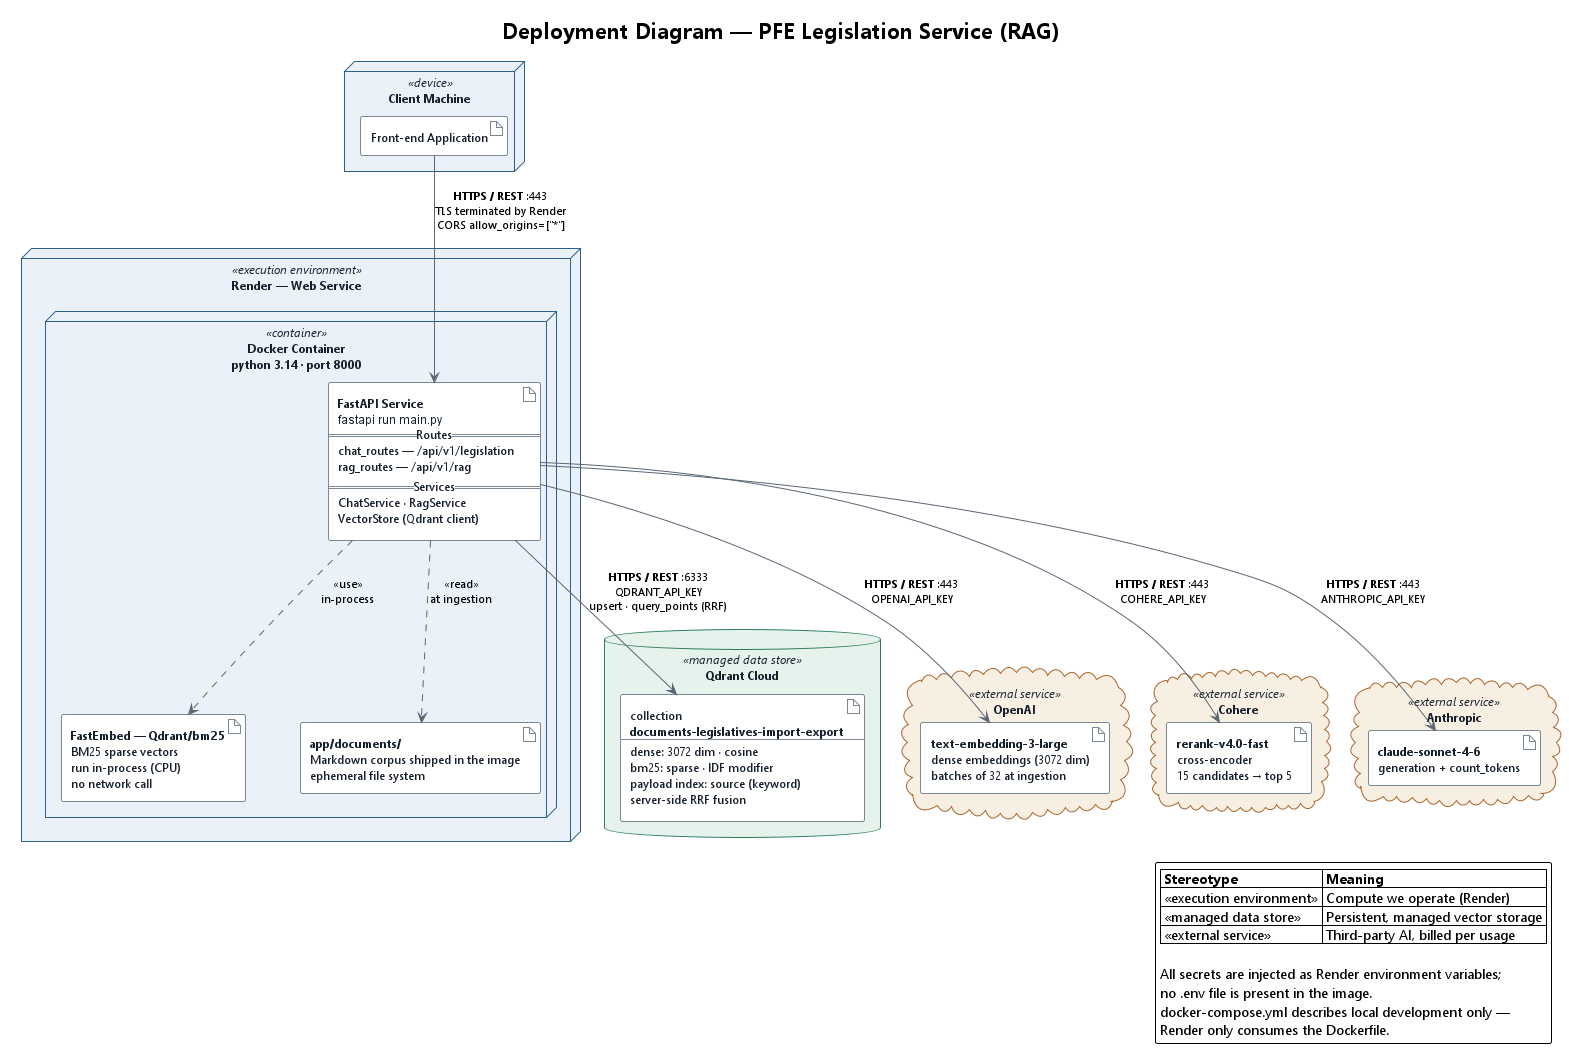

The diagram above was rendered by PlantUML. Its source (embedded in the PNG):
@startuml deployment
!theme plain
title Deployment Diagram — PFE Legislation Service (RAG)

skinparam backgroundColor #FFFFFF
skinparam shadowing false
skinparam defaultFontName "Segoe UI"
skinparam defaultFontSize 12
skinparam roundCorner 4
skinparam ArrowColor #5A6675
skinparam ArrowFontSize 11
skinparam nodesep 55
skinparam ranksep 55

skinparam node {
  BorderColor #2C5F8E
  BackgroundColor #EAF1F8
  FontColor #16202C
}
skinparam cloud {
  BorderColor #A9642A
  BackgroundColor #F8EFE3
  FontColor #16202C
}
skinparam database {
  BorderColor #2E7D5B
  BackgroundColor #E6F2EC
  FontColor #16202C
}
skinparam artifact {
  BorderColor #7A8896
  BackgroundColor #FFFFFF
  FontColor #16202C
}

' ═══════════════════════════════════════════════════════════
'  Tier 1 — client machine
' ═══════════════════════════════════════════════════════════
node "Client Machine" <<device>> as CLIENT {
  artifact "Front-end Application" as FRONT
}

' ═══════════════════════════════════════════════════════════
'  Tier 2 — Render: the only compute we operate
' ═══════════════════════════════════════════════════════════
node "Render — Web Service" <<execution environment>> as RENDER {

  node "Docker Container\npython 3.14 · port 8000" <<container>> as DOCKER {

    artifact "**FastAPI Service**\n""fastapi run main.py""\n== Routes ==\nchat_routes — /api/v1/legislation\nrag_routes — /api/v1/rag\n== Services ==\nChatService · RagService\nVectorStore (Qdrant client)" as APP

    artifact "**FastEmbed — Qdrant/bm25**\nBM25 sparse vectors\nrun in-process (CPU)\nno network call" as BM25

    artifact "**app/documents/**\nMarkdown corpus shipped in the image\nephemeral file system" as DOCS
  }
}

' ═══════════════════════════════════════════════════════════
'  Tier 3 — managed vector storage
' ═══════════════════════════════════════════════════════════
database "Qdrant Cloud" <<managed data store>> as QDRANT {
  artifact "collection\n**documents-legislatives-import-export**\n--\ndense: 3072 dim · cosine\nbm25: sparse · IDF modifier\npayload index: source (keyword)\nserver-side RRF fusion" as COLL
}

' ═══════════════════════════════════════════════════════════
'  Tier 3 — third-party AI providers
' ═══════════════════════════════════════════════════════════
cloud "OpenAI" <<external service>> as OPENAI {
  artifact "**text-embedding-3-large**\ndense embeddings (3072 dim)\nbatches of 32 at ingestion" as EMB
}

cloud "Cohere" <<external service>> as COHERE {
  artifact "**rerank-v4.0-fast**\ncross-encoder\n15 candidates → top 5" as RERANK
}

cloud "Anthropic" <<external service>> as ANTHROPIC {
  artifact "**claude-sonnet-4-6**\ngeneration + count_tokens" as LLM
}

' ═══════════════════════════════════════════════════════════
'  Communication paths
' ═══════════════════════════════════════════════════════════
FRONT --> APP : **HTTPS / REST** :443\nTLS terminated by Render\nCORS allow_origins=["*"]

APP --> COLL   : **HTTPS / REST** :6333\nQDRANT_API_KEY\nupsert · query_points (RRF)
APP --> EMB    : **HTTPS / REST** :443\nOPENAI_API_KEY
APP --> RERANK : **HTTPS / REST** :443\nCOHERE_API_KEY
APP --> LLM    : **HTTPS / REST** :443\nANTHROPIC_API_KEY

APP ..> BM25 : <<use>>\nin-process
APP ..> DOCS : <<read>>\nat ingestion

' ═══════════════════════════════════════════════════════════
legend right
  |= Stereotype |= Meaning |
  | <<execution environment>> | Compute we operate (Render) |
  | <<managed data store>> | Persistent, managed vector storage |
  | <<external service>> | Third-party AI, billed per usage |

  All secrets are injected as Render environment variables;
  no .env file is present in the image.
  docker-compose.yml describes local development only —
  Render only consumes the Dockerfile.
endlegend

@enduml